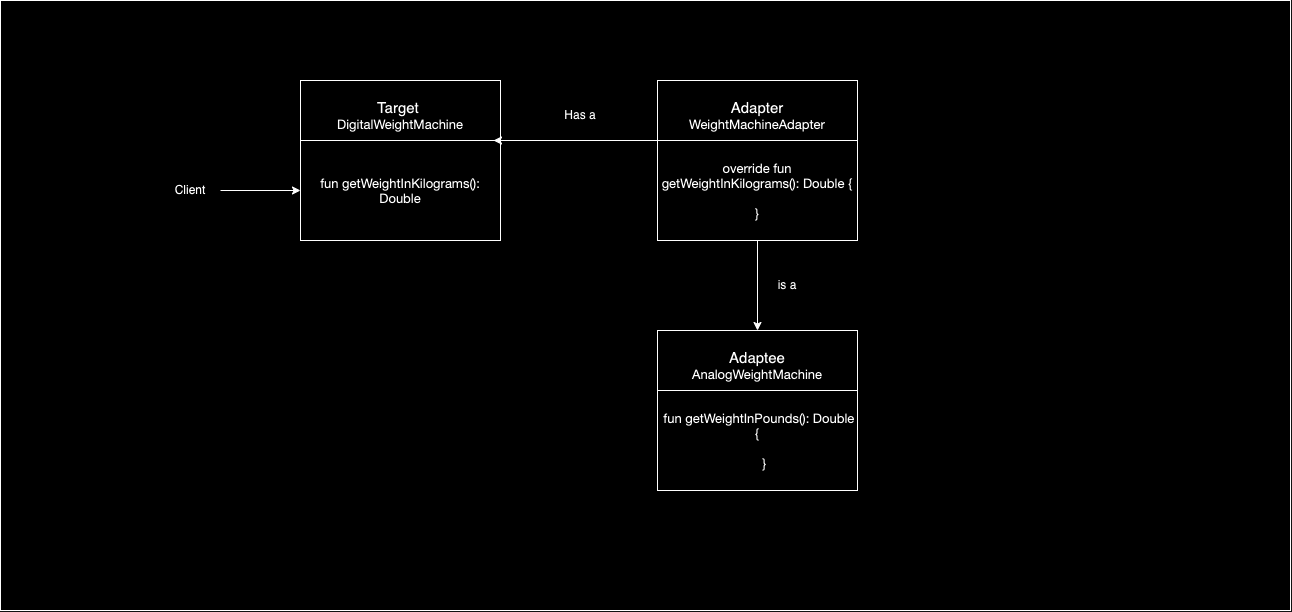

The diagram above was exported from draw.io. Its source (the exported page's mxGraphModel, read from the mxfile embedded in the PNG):
<mxGraphModel dx="1183" dy="610" grid="1" gridSize="10" guides="1" tooltips="1" connect="1" arrows="1" fold="1" page="1" pageScale="1" pageWidth="1654" pageHeight="2336" math="0" shadow="0">
  <root>
    <mxCell id="0" />
    <mxCell id="1" parent="0" />
    <mxCell id="UBpGJLKZrUKNSmnZt-1g-38" value="" style="rounded=0;whiteSpace=wrap;html=1;" vertex="1" parent="1">
      <mxGeometry x="70" width="1290" height="610" as="geometry" />
    </mxCell>
    <mxCell id="UBpGJLKZrUKNSmnZt-1g-20" value="&lt;div style=&quot;&quot;&gt;&lt;span style=&quot;font-size: 15px;&quot;&gt;Target&amp;nbsp;&lt;/span&gt;&lt;/div&gt;&lt;div style=&quot;&quot;&gt;&lt;p style=&quot;margin: 0px; font-variant-numeric: normal; font-variant-east-asian: normal; font-variant-alternates: normal; font-size-adjust: none; font-kerning: auto; font-optical-sizing: auto; font-feature-settings: normal; font-variation-settings: normal; font-variant-position: normal; font-stretch: normal; font-size: 13px; line-height: normal; font-family: &amp;quot;Helvetica Neue&amp;quot;; text-align: start;&quot; class=&quot;p1&quot;&gt;DigitalWeightMachine&lt;/p&gt;&lt;/div&gt;&lt;div&gt;&lt;div style=&quot;font-size: 15px;&quot;&gt;&lt;br&gt;&lt;/div&gt;&lt;div style=&quot;font-size: 15px;&quot;&gt;&lt;font style=&quot;font-size: 15px;&quot;&gt;&lt;br&gt;&lt;/font&gt;&lt;/div&gt;&lt;div style=&quot;font-size: 15px;&quot;&gt;&lt;font style=&quot;font-size: 15px;&quot;&gt;&lt;br&gt;&lt;/font&gt;&lt;/div&gt;&lt;div style=&quot;font-size: 15px;&quot;&gt;&lt;font style=&quot;font-size: 15px;&quot;&gt;&lt;br&gt;&lt;/font&gt;&lt;/div&gt;&lt;div style=&quot;font-size: 15px;&quot;&gt;&lt;br&gt;&lt;/div&gt;&lt;/div&gt;" style="rounded=0;whiteSpace=wrap;html=1;align=center;" vertex="1" parent="1">
      <mxGeometry x="370" y="80" width="200" height="160" as="geometry" />
    </mxCell>
    <mxCell id="UBpGJLKZrUKNSmnZt-1g-21" value="&lt;div style=&quot;font-size: 15px;&quot;&gt;&lt;p style=&quot;margin: 0px; font-variant-numeric: normal; font-variant-east-asian: normal; font-variant-alternates: normal; font-size-adjust: none; font-kerning: auto; font-optical-sizing: auto; font-feature-settings: normal; font-variation-settings: normal; font-variant-position: normal; font-stretch: normal; font-size: 13px; line-height: normal; font-family: &amp;quot;Helvetica Neue&amp;quot;;&quot; class=&quot;p1&quot;&gt;fun getWeightInKilograms(): Double&lt;/p&gt;&lt;/div&gt;" style="rounded=0;whiteSpace=wrap;html=1;align=center;" vertex="1" parent="1">
      <mxGeometry x="370" y="140" width="200" height="100" as="geometry" />
    </mxCell>
    <mxCell id="UBpGJLKZrUKNSmnZt-1g-76" value="&lt;div style=&quot;&quot;&gt;&lt;span style=&quot;font-size: 15px;&quot;&gt;Adapter&lt;/span&gt;&lt;/div&gt;&lt;div style=&quot;&quot;&gt;&lt;p style=&quot;margin: 0px; font-variant-numeric: normal; font-variant-east-asian: normal; font-variant-alternates: normal; font-size-adjust: none; font-kerning: auto; font-optical-sizing: auto; font-feature-settings: normal; font-variation-settings: normal; font-variant-position: normal; font-stretch: normal; font-size: 13px; line-height: normal; font-family: &amp;quot;Helvetica Neue&amp;quot;; text-align: start;&quot; class=&quot;p1&quot;&gt;WeightMachineAdapter&lt;/p&gt;&lt;/div&gt;&lt;div&gt;&lt;div style=&quot;font-size: 15px;&quot;&gt;&lt;br&gt;&lt;/div&gt;&lt;div style=&quot;font-size: 15px;&quot;&gt;&lt;font style=&quot;font-size: 15px;&quot;&gt;&lt;br&gt;&lt;/font&gt;&lt;/div&gt;&lt;div style=&quot;font-size: 15px;&quot;&gt;&lt;font style=&quot;font-size: 15px;&quot;&gt;&lt;br&gt;&lt;/font&gt;&lt;/div&gt;&lt;div style=&quot;font-size: 15px;&quot;&gt;&lt;font style=&quot;font-size: 15px;&quot;&gt;&lt;br&gt;&lt;/font&gt;&lt;/div&gt;&lt;div style=&quot;font-size: 15px;&quot;&gt;&lt;br&gt;&lt;/div&gt;&lt;/div&gt;" style="rounded=0;whiteSpace=wrap;html=1;align=center;" vertex="1" parent="1">
      <mxGeometry x="727" y="80" width="200" height="160" as="geometry" />
    </mxCell>
    <mxCell id="UBpGJLKZrUKNSmnZt-1g-81" value="" style="edgeStyle=orthogonalEdgeStyle;rounded=0;orthogonalLoop=1;jettySize=auto;html=1;" edge="1" parent="1" source="UBpGJLKZrUKNSmnZt-1g-77" target="UBpGJLKZrUKNSmnZt-1g-78">
      <mxGeometry relative="1" as="geometry" />
    </mxCell>
    <mxCell id="UBpGJLKZrUKNSmnZt-1g-77" value="&lt;div style=&quot;font-size: 15px;&quot;&gt;&lt;p style=&quot;margin: 0px; font-variant-numeric: normal; font-variant-east-asian: normal; font-variant-alternates: normal; font-size-adjust: none; font-kerning: auto; font-optical-sizing: auto; font-feature-settings: normal; font-variation-settings: normal; font-variant-position: normal; font-stretch: normal; font-size: 13px; line-height: normal; font-family: &amp;quot;Helvetica Neue&amp;quot;;&quot; class=&quot;p1&quot;&gt;override fun getWeightInKilograms(): Double {&lt;/p&gt;&lt;p style=&quot;margin: 0px; font-variant-numeric: normal; font-variant-east-asian: normal; font-variant-alternates: normal; font-size-adjust: none; font-kerning: auto; font-optical-sizing: auto; font-feature-settings: normal; font-variation-settings: normal; font-variant-position: normal; font-stretch: normal; font-size: 13px; line-height: normal; font-family: &amp;quot;Helvetica Neue&amp;quot;; min-height: 15px;&quot; class=&quot;p2&quot;&gt;&lt;span class=&quot;Apple-converted-space&quot;&gt;&amp;nbsp;&lt;/span&gt;&lt;/p&gt;&lt;p style=&quot;margin: 0px; font-variant-numeric: normal; font-variant-east-asian: normal; font-variant-alternates: normal; font-size-adjust: none; font-kerning: auto; font-optical-sizing: auto; font-feature-settings: normal; font-variation-settings: normal; font-variant-position: normal; font-stretch: normal; font-size: 13px; line-height: normal; font-family: &amp;quot;Helvetica Neue&amp;quot;;&quot; class=&quot;p1&quot;&gt;}&lt;/p&gt;&lt;/div&gt;" style="rounded=0;whiteSpace=wrap;html=1;align=center;" vertex="1" parent="1">
      <mxGeometry x="727" y="140" width="200" height="100" as="geometry" />
    </mxCell>
    <mxCell id="UBpGJLKZrUKNSmnZt-1g-78" value="&lt;div style=&quot;&quot;&gt;&lt;span style=&quot;font-size: 15px;&quot;&gt;Adaptee&lt;/span&gt;&lt;/div&gt;&lt;div style=&quot;&quot;&gt;&lt;p style=&quot;margin: 0px; font-variant-numeric: normal; font-variant-east-asian: normal; font-variant-alternates: normal; font-size-adjust: none; font-kerning: auto; font-optical-sizing: auto; font-feature-settings: normal; font-variation-settings: normal; font-variant-position: normal; font-stretch: normal; font-size: 13px; line-height: normal; font-family: &amp;quot;Helvetica Neue&amp;quot;; text-align: start;&quot; class=&quot;p1&quot;&gt;AnalogWeightMachine&lt;/p&gt;&lt;/div&gt;&lt;div&gt;&lt;div style=&quot;font-size: 15px;&quot;&gt;&lt;br&gt;&lt;/div&gt;&lt;div style=&quot;font-size: 15px;&quot;&gt;&lt;font style=&quot;font-size: 15px;&quot;&gt;&lt;br&gt;&lt;/font&gt;&lt;/div&gt;&lt;div style=&quot;font-size: 15px;&quot;&gt;&lt;font style=&quot;font-size: 15px;&quot;&gt;&lt;br&gt;&lt;/font&gt;&lt;/div&gt;&lt;div style=&quot;font-size: 15px;&quot;&gt;&lt;font style=&quot;font-size: 15px;&quot;&gt;&lt;br&gt;&lt;/font&gt;&lt;/div&gt;&lt;div style=&quot;font-size: 15px;&quot;&gt;&lt;br&gt;&lt;/div&gt;&lt;/div&gt;" style="rounded=0;whiteSpace=wrap;html=1;align=center;" vertex="1" parent="1">
      <mxGeometry x="727" y="330" width="200" height="160" as="geometry" />
    </mxCell>
    <mxCell id="UBpGJLKZrUKNSmnZt-1g-80" value="&lt;div style=&quot;font-size: 15px;&quot;&gt;&lt;p style=&quot;margin: 0px; font-variant-numeric: normal; font-variant-east-asian: normal; font-variant-alternates: normal; font-size-adjust: none; font-kerning: auto; font-optical-sizing: auto; font-feature-settings: normal; font-variation-settings: normal; font-variant-position: normal; font-stretch: normal; font-size: 13px; line-height: normal; font-family: &amp;quot;Helvetica Neue&amp;quot;;&quot; class=&quot;p1&quot;&gt;&lt;span class=&quot;Apple-converted-space&quot;&gt;&amp;nbsp;&lt;/span&gt;fun getWeightInPounds(): Double {&lt;/p&gt;&lt;p style=&quot;margin: 0px; font-variant-numeric: normal; font-variant-east-asian: normal; font-variant-alternates: normal; font-size-adjust: none; font-kerning: auto; font-optical-sizing: auto; font-feature-settings: normal; font-variation-settings: normal; font-variant-position: normal; font-stretch: normal; font-size: 13px; line-height: normal; font-family: &amp;quot;Helvetica Neue&amp;quot;; min-height: 15px;&quot; class=&quot;p2&quot;&gt;&lt;span class=&quot;Apple-converted-space&quot;&gt;&amp;nbsp; &amp;nbsp; &amp;nbsp;&lt;/span&gt;&lt;/p&gt;&lt;p style=&quot;margin: 0px; font-variant-numeric: normal; font-variant-east-asian: normal; font-variant-alternates: normal; font-size-adjust: none; font-kerning: auto; font-optical-sizing: auto; font-feature-settings: normal; font-variation-settings: normal; font-variant-position: normal; font-stretch: normal; font-size: 13px; line-height: normal; font-family: &amp;quot;Helvetica Neue&amp;quot;;&quot; class=&quot;p1&quot;&gt;&lt;span class=&quot;Apple-converted-space&quot;&gt;&amp;nbsp; &amp;nbsp; &lt;/span&gt;}&lt;/p&gt;&lt;/div&gt;" style="rounded=0;whiteSpace=wrap;html=1;align=center;" vertex="1" parent="1">
      <mxGeometry x="727" y="390" width="200" height="100" as="geometry" />
    </mxCell>
    <mxCell id="UBpGJLKZrUKNSmnZt-1g-82" value="" style="endArrow=classic;html=1;rounded=0;exitX=0.965;exitY=0;exitDx=0;exitDy=0;exitPerimeter=0;entryX=0.965;entryY=0;entryDx=0;entryDy=0;entryPerimeter=0;" edge="1" parent="1" target="UBpGJLKZrUKNSmnZt-1g-21">
      <mxGeometry width="50" height="50" relative="1" as="geometry">
        <mxPoint x="727" y="140" as="sourcePoint" />
        <mxPoint x="677" y="190" as="targetPoint" />
      </mxGeometry>
    </mxCell>
    <mxCell id="UBpGJLKZrUKNSmnZt-1g-83" value="Has a" style="text;html=1;align=center;verticalAlign=middle;whiteSpace=wrap;rounded=0;" vertex="1" parent="1">
      <mxGeometry x="620" y="100" width="60" height="30" as="geometry" />
    </mxCell>
    <mxCell id="UBpGJLKZrUKNSmnZt-1g-84" value="is a" style="text;html=1;align=center;verticalAlign=middle;whiteSpace=wrap;rounded=0;" vertex="1" parent="1">
      <mxGeometry x="827" y="270" width="60" height="30" as="geometry" />
    </mxCell>
    <mxCell id="UBpGJLKZrUKNSmnZt-1g-103" value="" style="edgeStyle=orthogonalEdgeStyle;rounded=0;orthogonalLoop=1;jettySize=auto;html=1;fontFamily=Helvetica;fontSize=12;fontColor=default;" edge="1" parent="1" source="UBpGJLKZrUKNSmnZt-1g-102" target="UBpGJLKZrUKNSmnZt-1g-21">
      <mxGeometry relative="1" as="geometry" />
    </mxCell>
    <mxCell id="UBpGJLKZrUKNSmnZt-1g-102" value="Client" style="text;html=1;align=center;verticalAlign=middle;whiteSpace=wrap;rounded=0;fontFamily=Helvetica;fontSize=12;fontColor=default;" vertex="1" parent="1">
      <mxGeometry x="230" y="175" width="60" height="30" as="geometry" />
    </mxCell>
  </root>
</mxGraphModel>